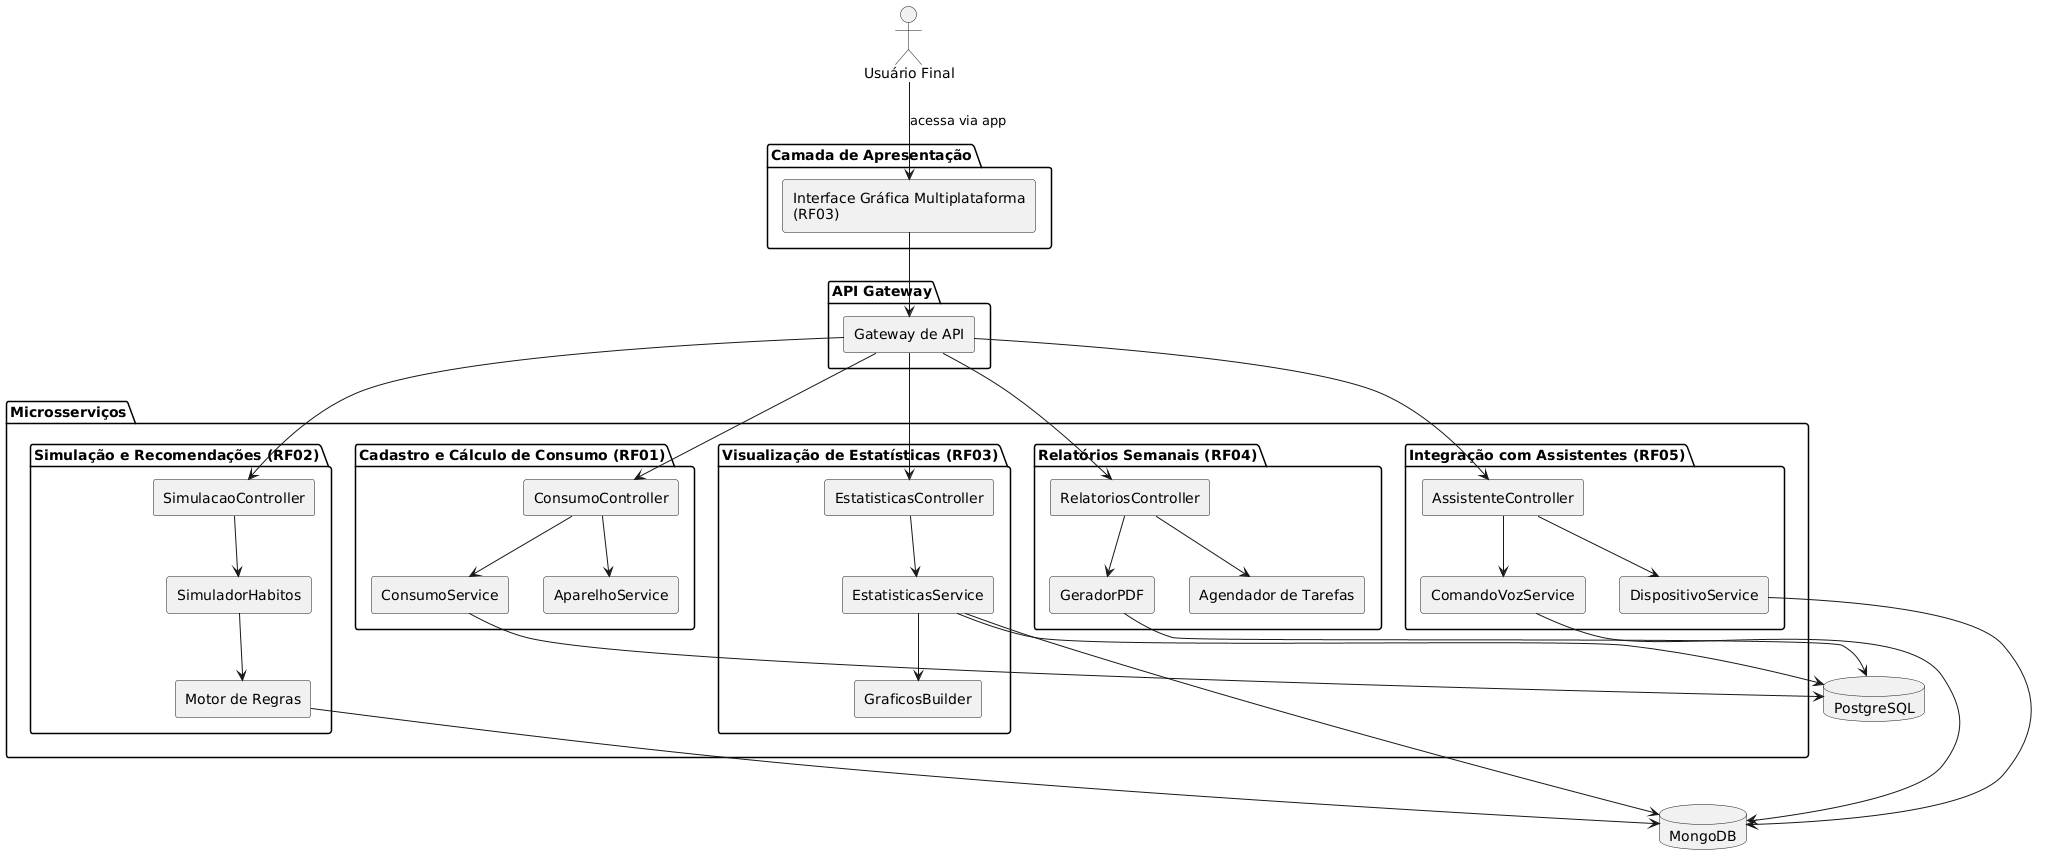

The diagram above was rendered by PlantUML. Its source (embedded in the PNG):
@startuml
top to bottom direction
skinparam componentStyle rectangle
skinparam monochrome true

actor Usuario as "Usuário Final"

package "Camada de Apresentação" {
  component Frontend as "Interface Gráfica Multiplataforma\n(RF03)"
}

package "API Gateway" {
  component APIGateway as "Gateway de API"
}

package "Microsserviços" {

  package "Cadastro e Cálculo de Consumo (RF01)" {
    component CalculoAPI as "ConsumoController"
    component CalculoService as "ConsumoService"
    component AparelhoService as "AparelhoService"
  }

  package "Simulação e Recomendações (RF02)" {
    component SimulacaoAPI as "SimulacaoController"
    component SimuladorHabitos as "SimuladorHabitos"
    component MotorRegras as "Motor de Regras"
  }

  package "Visualização de Estatísticas (RF03)" {
    component EstatisticasAPI as "EstatisticasController"
    component EstatisticasService as "EstatisticasService"
    component GraficosBuilder as "GraficosBuilder"
  }

  package "Relatórios Semanais (RF04)" {
    component RelatoriosAPI as "RelatoriosController"
    component RelatorioPDF as "GeradorPDF"
    component Agendador as "Agendador de Tarefas"
  }

  package "Integração com Assistentes (RF05)" {
    component AssistenteAPI as "AssistenteController"
    component ComandoVozService as "ComandoVozService"
    component DispositivoService as "DispositivoService"
  }

}

database PostgreSQL as PG
database MongoDB as MG

Usuario --> Frontend : acessa via app
Frontend --> APIGateway

APIGateway --> CalculoAPI
APIGateway --> SimulacaoAPI
APIGateway --> EstatisticasAPI
APIGateway --> RelatoriosAPI
APIGateway --> AssistenteAPI

CalculoAPI --> CalculoService
CalculoAPI --> AparelhoService
CalculoService --> PG

SimulacaoAPI --> SimuladorHabitos
SimuladorHabitos --> MotorRegras
MotorRegras --> MG

EstatisticasAPI --> EstatisticasService
EstatisticasService --> GraficosBuilder
EstatisticasService --> PG
EstatisticasService --> MG

RelatoriosAPI --> RelatorioPDF
RelatoriosAPI --> Agendador
RelatorioPDF --> PG

AssistenteAPI --> ComandoVozService
AssistenteAPI --> DispositivoService
ComandoVozService --> MG
DispositivoService --> MG
@enduml